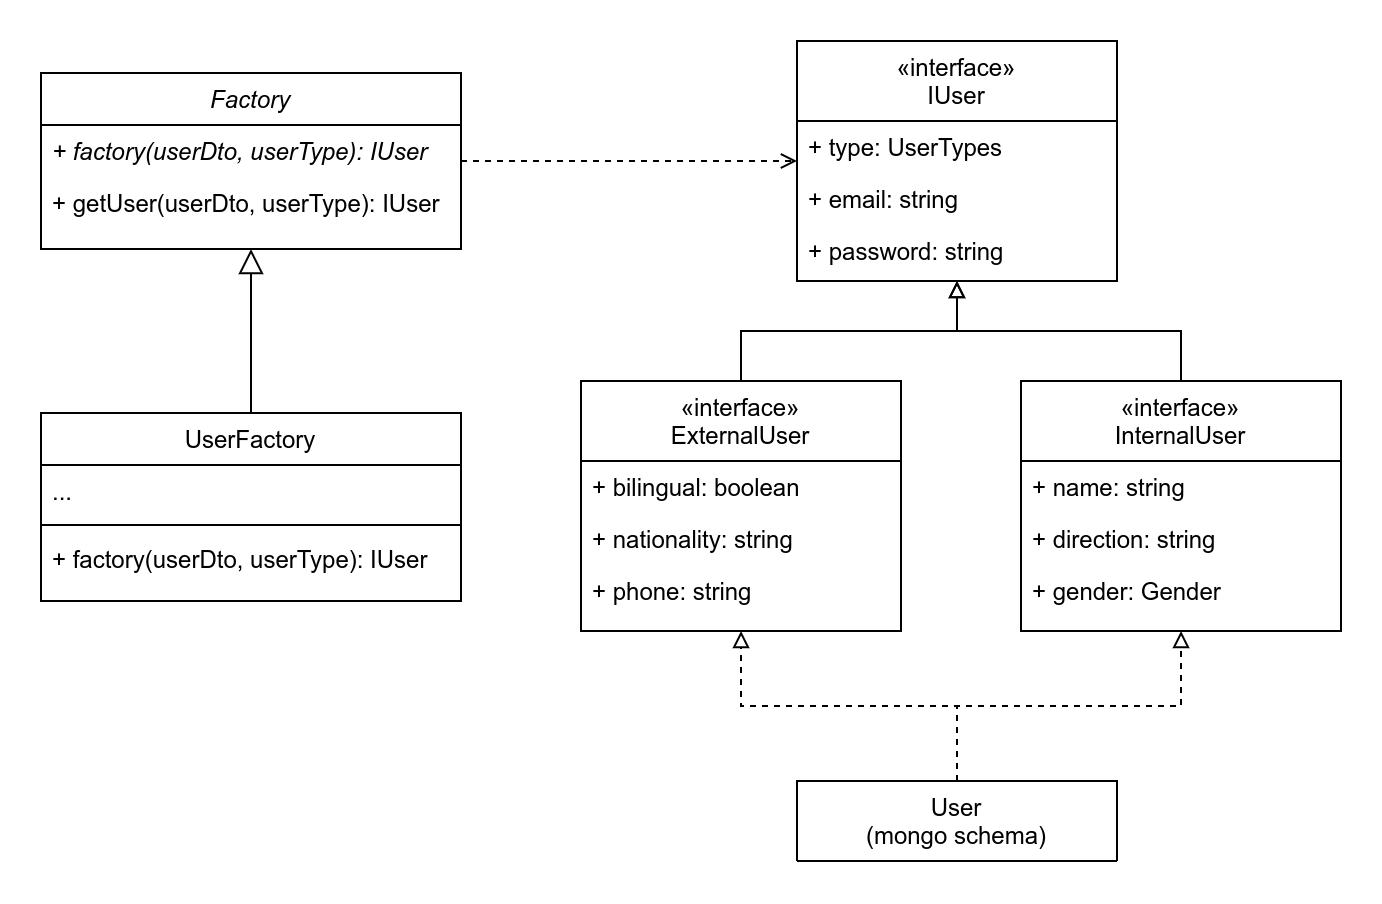

The diagram above was exported from draw.io. Its source (the exported page's mxGraphModel, read from the mxfile embedded in the PNG):
<mxGraphModel dx="931" dy="513" grid="1" gridSize="10" guides="1" tooltips="1" connect="1" arrows="1" fold="1" page="1" pageScale="1" pageWidth="827" pageHeight="1169" math="0" shadow="0">
  <root>
    <mxCell id="WIyWlLk6GJQsqaUBKTNV-0" />
    <mxCell id="WIyWlLk6GJQsqaUBKTNV-1" parent="WIyWlLk6GJQsqaUBKTNV-0" />
    <mxCell id="YN19_anE4Bgw31EuJWDP-24" style="edgeStyle=orthogonalEdgeStyle;rounded=0;orthogonalLoop=1;jettySize=auto;html=1;endArrow=open;endFill=0;dashed=1;" edge="1" parent="WIyWlLk6GJQsqaUBKTNV-1" source="zkfFHV4jXpPFQw0GAbJ--0" target="zkfFHV4jXpPFQw0GAbJ--17">
      <mxGeometry relative="1" as="geometry" />
    </mxCell>
    <mxCell id="zkfFHV4jXpPFQw0GAbJ--0" value="Factory" style="swimlane;fontStyle=2;align=center;verticalAlign=top;childLayout=stackLayout;horizontal=1;startSize=26;horizontalStack=0;resizeParent=1;resizeLast=0;collapsible=1;marginBottom=0;rounded=0;shadow=0;strokeWidth=1;" parent="WIyWlLk6GJQsqaUBKTNV-1" vertex="1">
      <mxGeometry x="130" y="136" width="210" height="88" as="geometry">
        <mxRectangle x="230" y="140" width="160" height="26" as="alternateBounds" />
      </mxGeometry>
    </mxCell>
    <mxCell id="zkfFHV4jXpPFQw0GAbJ--5" value="+ factory(userDto, userType): IUser" style="text;align=left;verticalAlign=top;spacingLeft=4;spacingRight=4;overflow=hidden;rotatable=0;points=[[0,0.5],[1,0.5]];portConstraint=eastwest;fontStyle=2" parent="zkfFHV4jXpPFQw0GAbJ--0" vertex="1">
      <mxGeometry y="26" width="210" height="26" as="geometry" />
    </mxCell>
    <mxCell id="YN19_anE4Bgw31EuJWDP-0" value="+ getUser(userDto, userType): IUser" style="text;align=left;verticalAlign=top;spacingLeft=4;spacingRight=4;overflow=hidden;rotatable=0;points=[[0,0.5],[1,0.5]];portConstraint=eastwest;fontStyle=0" vertex="1" parent="zkfFHV4jXpPFQw0GAbJ--0">
      <mxGeometry y="52" width="210" height="26" as="geometry" />
    </mxCell>
    <mxCell id="zkfFHV4jXpPFQw0GAbJ--6" value="UserFactory" style="swimlane;fontStyle=0;align=center;verticalAlign=top;childLayout=stackLayout;horizontal=1;startSize=26;horizontalStack=0;resizeParent=1;resizeLast=0;collapsible=1;marginBottom=0;rounded=0;shadow=0;strokeWidth=1;" parent="WIyWlLk6GJQsqaUBKTNV-1" vertex="1">
      <mxGeometry x="130" y="306" width="210" height="94" as="geometry">
        <mxRectangle x="130" y="380" width="160" height="26" as="alternateBounds" />
      </mxGeometry>
    </mxCell>
    <mxCell id="zkfFHV4jXpPFQw0GAbJ--7" value="..." style="text;align=left;verticalAlign=top;spacingLeft=4;spacingRight=4;overflow=hidden;rotatable=0;points=[[0,0.5],[1,0.5]];portConstraint=eastwest;" parent="zkfFHV4jXpPFQw0GAbJ--6" vertex="1">
      <mxGeometry y="26" width="210" height="26" as="geometry" />
    </mxCell>
    <mxCell id="zkfFHV4jXpPFQw0GAbJ--9" value="" style="line;html=1;strokeWidth=1;align=left;verticalAlign=middle;spacingTop=-1;spacingLeft=3;spacingRight=3;rotatable=0;labelPosition=right;points=[];portConstraint=eastwest;" parent="zkfFHV4jXpPFQw0GAbJ--6" vertex="1">
      <mxGeometry y="52" width="210" height="8" as="geometry" />
    </mxCell>
    <mxCell id="zkfFHV4jXpPFQw0GAbJ--11" value="+ factory(userDto, userType): IUser" style="text;align=left;verticalAlign=top;spacingLeft=4;spacingRight=4;overflow=hidden;rotatable=0;points=[[0,0.5],[1,0.5]];portConstraint=eastwest;" parent="zkfFHV4jXpPFQw0GAbJ--6" vertex="1">
      <mxGeometry y="60" width="210" height="26" as="geometry" />
    </mxCell>
    <mxCell id="zkfFHV4jXpPFQw0GAbJ--12" value="" style="endArrow=block;endSize=10;endFill=0;shadow=0;strokeWidth=1;rounded=0;edgeStyle=elbowEdgeStyle;elbow=vertical;" parent="WIyWlLk6GJQsqaUBKTNV-1" source="zkfFHV4jXpPFQw0GAbJ--6" target="zkfFHV4jXpPFQw0GAbJ--0" edge="1">
      <mxGeometry width="160" relative="1" as="geometry">
        <mxPoint x="160" y="173" as="sourcePoint" />
        <mxPoint x="160" y="173" as="targetPoint" />
      </mxGeometry>
    </mxCell>
    <mxCell id="zkfFHV4jXpPFQw0GAbJ--17" value="«interface»&#10;IUser" style="swimlane;fontStyle=0;align=center;verticalAlign=top;childLayout=stackLayout;horizontal=1;startSize=40;horizontalStack=0;resizeParent=1;resizeLast=0;collapsible=1;marginBottom=0;rounded=0;shadow=0;strokeWidth=1;" parent="WIyWlLk6GJQsqaUBKTNV-1" vertex="1">
      <mxGeometry x="508" y="120" width="160" height="120" as="geometry">
        <mxRectangle x="550" y="140" width="160" height="26" as="alternateBounds" />
      </mxGeometry>
    </mxCell>
    <mxCell id="zkfFHV4jXpPFQw0GAbJ--18" value="+ type: UserTypes" style="text;align=left;verticalAlign=top;spacingLeft=4;spacingRight=4;overflow=hidden;rotatable=0;points=[[0,0.5],[1,0.5]];portConstraint=eastwest;" parent="zkfFHV4jXpPFQw0GAbJ--17" vertex="1">
      <mxGeometry y="40" width="160" height="26" as="geometry" />
    </mxCell>
    <mxCell id="zkfFHV4jXpPFQw0GAbJ--19" value="+ email: string" style="text;align=left;verticalAlign=top;spacingLeft=4;spacingRight=4;overflow=hidden;rotatable=0;points=[[0,0.5],[1,0.5]];portConstraint=eastwest;rounded=0;shadow=0;html=0;" parent="zkfFHV4jXpPFQw0GAbJ--17" vertex="1">
      <mxGeometry y="66" width="160" height="26" as="geometry" />
    </mxCell>
    <mxCell id="zkfFHV4jXpPFQw0GAbJ--20" value="+ password: string" style="text;align=left;verticalAlign=top;spacingLeft=4;spacingRight=4;overflow=hidden;rotatable=0;points=[[0,0.5],[1,0.5]];portConstraint=eastwest;rounded=0;shadow=0;html=0;" parent="zkfFHV4jXpPFQw0GAbJ--17" vertex="1">
      <mxGeometry y="92" width="160" height="26" as="geometry" />
    </mxCell>
    <mxCell id="YN19_anE4Bgw31EuJWDP-17" style="edgeStyle=orthogonalEdgeStyle;rounded=0;orthogonalLoop=1;jettySize=auto;html=1;endArrow=block;endFill=0;" edge="1" parent="WIyWlLk6GJQsqaUBKTNV-1" source="YN19_anE4Bgw31EuJWDP-2" target="zkfFHV4jXpPFQw0GAbJ--17">
      <mxGeometry relative="1" as="geometry" />
    </mxCell>
    <mxCell id="YN19_anE4Bgw31EuJWDP-2" value="«interface»&#10;InternalUser" style="swimlane;fontStyle=0;align=center;verticalAlign=top;childLayout=stackLayout;horizontal=1;startSize=40;horizontalStack=0;resizeParent=1;resizeLast=0;collapsible=1;marginBottom=0;rounded=0;shadow=0;strokeWidth=1;" vertex="1" parent="WIyWlLk6GJQsqaUBKTNV-1">
      <mxGeometry x="620" y="290" width="160" height="125" as="geometry">
        <mxRectangle x="550" y="140" width="160" height="26" as="alternateBounds" />
      </mxGeometry>
    </mxCell>
    <mxCell id="YN19_anE4Bgw31EuJWDP-3" value="+ name: string" style="text;align=left;verticalAlign=top;spacingLeft=4;spacingRight=4;overflow=hidden;rotatable=0;points=[[0,0.5],[1,0.5]];portConstraint=eastwest;" vertex="1" parent="YN19_anE4Bgw31EuJWDP-2">
      <mxGeometry y="40" width="160" height="26" as="geometry" />
    </mxCell>
    <mxCell id="YN19_anE4Bgw31EuJWDP-4" value="+ direction: string" style="text;align=left;verticalAlign=top;spacingLeft=4;spacingRight=4;overflow=hidden;rotatable=0;points=[[0,0.5],[1,0.5]];portConstraint=eastwest;rounded=0;shadow=0;html=0;" vertex="1" parent="YN19_anE4Bgw31EuJWDP-2">
      <mxGeometry y="66" width="160" height="26" as="geometry" />
    </mxCell>
    <mxCell id="YN19_anE4Bgw31EuJWDP-5" value="+ gender: Gender" style="text;align=left;verticalAlign=top;spacingLeft=4;spacingRight=4;overflow=hidden;rotatable=0;points=[[0,0.5],[1,0.5]];portConstraint=eastwest;rounded=0;shadow=0;html=0;" vertex="1" parent="YN19_anE4Bgw31EuJWDP-2">
      <mxGeometry y="92" width="160" height="26" as="geometry" />
    </mxCell>
    <mxCell id="YN19_anE4Bgw31EuJWDP-16" style="edgeStyle=orthogonalEdgeStyle;rounded=0;orthogonalLoop=1;jettySize=auto;html=1;entryX=0.5;entryY=1;entryDx=0;entryDy=0;endArrow=block;endFill=0;" edge="1" parent="WIyWlLk6GJQsqaUBKTNV-1" source="YN19_anE4Bgw31EuJWDP-9" target="zkfFHV4jXpPFQw0GAbJ--17">
      <mxGeometry relative="1" as="geometry" />
    </mxCell>
    <mxCell id="YN19_anE4Bgw31EuJWDP-9" value="«interface»&#10;ExternalUser" style="swimlane;fontStyle=0;align=center;verticalAlign=top;childLayout=stackLayout;horizontal=1;startSize=40;horizontalStack=0;resizeParent=1;resizeLast=0;collapsible=1;marginBottom=0;rounded=0;shadow=0;strokeWidth=1;" vertex="1" parent="WIyWlLk6GJQsqaUBKTNV-1">
      <mxGeometry x="400" y="290" width="160" height="125" as="geometry">
        <mxRectangle x="550" y="140" width="160" height="26" as="alternateBounds" />
      </mxGeometry>
    </mxCell>
    <mxCell id="YN19_anE4Bgw31EuJWDP-10" value="+ bilingual: boolean" style="text;align=left;verticalAlign=top;spacingLeft=4;spacingRight=4;overflow=hidden;rotatable=0;points=[[0,0.5],[1,0.5]];portConstraint=eastwest;" vertex="1" parent="YN19_anE4Bgw31EuJWDP-9">
      <mxGeometry y="40" width="160" height="26" as="geometry" />
    </mxCell>
    <mxCell id="YN19_anE4Bgw31EuJWDP-11" value="+ nationality: string" style="text;align=left;verticalAlign=top;spacingLeft=4;spacingRight=4;overflow=hidden;rotatable=0;points=[[0,0.5],[1,0.5]];portConstraint=eastwest;rounded=0;shadow=0;html=0;" vertex="1" parent="YN19_anE4Bgw31EuJWDP-9">
      <mxGeometry y="66" width="160" height="26" as="geometry" />
    </mxCell>
    <mxCell id="YN19_anE4Bgw31EuJWDP-12" value="+ phone: string" style="text;align=left;verticalAlign=top;spacingLeft=4;spacingRight=4;overflow=hidden;rotatable=0;points=[[0,0.5],[1,0.5]];portConstraint=eastwest;rounded=0;shadow=0;html=0;" vertex="1" parent="YN19_anE4Bgw31EuJWDP-9">
      <mxGeometry y="92" width="160" height="26" as="geometry" />
    </mxCell>
    <mxCell id="YN19_anE4Bgw31EuJWDP-22" style="edgeStyle=orthogonalEdgeStyle;rounded=0;orthogonalLoop=1;jettySize=auto;html=1;endArrow=block;endFill=0;dashed=1;" edge="1" parent="WIyWlLk6GJQsqaUBKTNV-1" source="YN19_anE4Bgw31EuJWDP-18" target="YN19_anE4Bgw31EuJWDP-2">
      <mxGeometry relative="1" as="geometry" />
    </mxCell>
    <mxCell id="YN19_anE4Bgw31EuJWDP-25" style="edgeStyle=orthogonalEdgeStyle;rounded=0;orthogonalLoop=1;jettySize=auto;html=1;dashed=1;endArrow=block;endFill=0;" edge="1" parent="WIyWlLk6GJQsqaUBKTNV-1" source="YN19_anE4Bgw31EuJWDP-18" target="YN19_anE4Bgw31EuJWDP-9">
      <mxGeometry relative="1" as="geometry" />
    </mxCell>
    <mxCell id="YN19_anE4Bgw31EuJWDP-18" value="User&#10;(mongo schema)" style="swimlane;fontStyle=0;align=center;verticalAlign=top;childLayout=stackLayout;horizontal=1;startSize=40;horizontalStack=0;resizeParent=1;resizeLast=0;collapsible=1;marginBottom=0;rounded=0;shadow=0;strokeWidth=1;" vertex="1" parent="WIyWlLk6GJQsqaUBKTNV-1">
      <mxGeometry x="508" y="490" width="160" height="40" as="geometry">
        <mxRectangle x="550" y="140" width="160" height="26" as="alternateBounds" />
      </mxGeometry>
    </mxCell>
  </root>
</mxGraphModel>